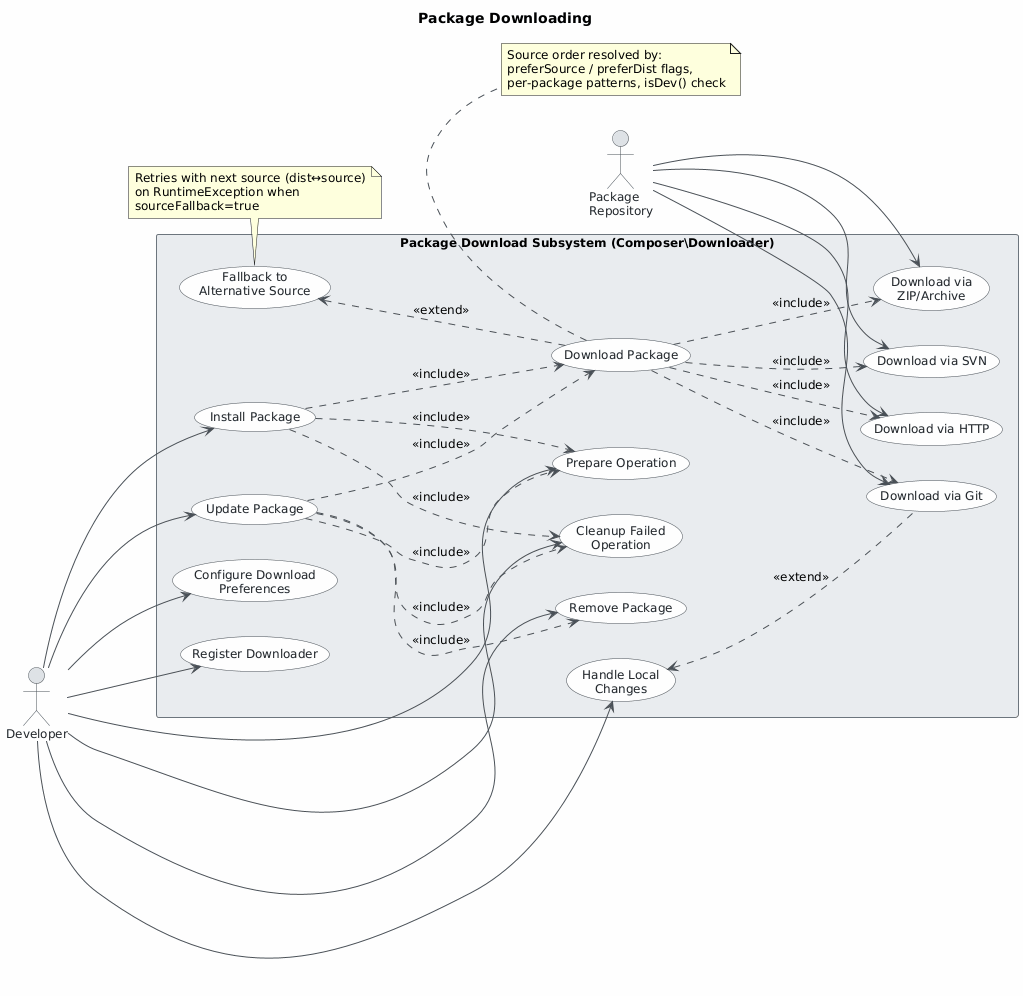

The diagram above was rendered by PlantUML. Its source (embedded in the PNG):
@startuml
skinparam classAttributeIconSize 0
skinparam shadowing false
skinparam defaultFontName "Segoe UI"
skinparam defaultFontSize 12
skinparam backgroundColor #FEFEFE
skinparam class {
    BackgroundColor #F8F9FA
    BorderColor #495057
    ArrowColor #495057
    FontColor #212529
}
skinparam package {
    BackgroundColor #E9ECEF
    BorderColor #6C757D
}
skinparam actor {
    BackgroundColor #DEE2E6
    BorderColor #495057
    FontColor #212529
}
skinparam usecase {
    BackgroundColor #F8F9FA
    BorderColor #495057
    FontColor #212529
}
skinparam ArrowColor #495057

title Package Downloading

left to right direction

actor "Developer" as Developer
actor "Package\nRepository" as PackageRepository

rectangle "Package Download Subsystem (Composer\\Downloader)" {

    usecase "Install Package" as UC1
    usecase "Update Package" as UC2
    usecase "Remove Package" as UC3
    usecase "Download Package" as UC4
    usecase "Configure Download\nPreferences" as UC5
    usecase "Register Downloader" as UC6
    usecase "Prepare Operation" as UC7
    usecase "Cleanup Failed\nOperation" as UC8
    usecase "Download via Git" as UC9
    usecase "Download via\nZIP/Archive" as UC10
    usecase "Download via HTTP" as UC11
    usecase "Download via SVN" as UC12
    usecase "Handle Local\nChanges" as UC13
    usecase "Fallback to\nAlternative Source" as UC14

}

' Developer interactions
Developer --> UC1
Developer --> UC2
Developer --> UC3
Developer --> UC5
Developer --> UC6
Developer --> UC7
Developer --> UC8
Developer --> UC13

' PackageRepository interactions
PackageRepository --> UC9
PackageRepository --> UC10
PackageRepository --> UC11
PackageRepository --> UC12

' Include relationships
UC1 ..> UC4 : <<include>>
UC1 ..> UC7 : <<include>>
UC1 ..> UC8 : <<include>>

UC2 ..> UC4 : <<include>>
UC2 ..> UC3 : <<include>>
UC2 ..> UC7 : <<include>>
UC2 ..> UC8 : <<include>>

UC4 ..> UC9  : <<include>>
UC4 ..> UC10 : <<include>>
UC4 ..> UC11 : <<include>>
UC4 ..> UC12 : <<include>>

' Extend relationships
UC14 <.. UC4 : <<extend>>
UC13 <.. UC9 : <<extend>>

note bottom of UC4
  Source order resolved by:
  preferSource / preferDist flags,
  per-package patterns, isDev() check
end note

note bottom of UC14
  Retries with next source (dist↔source)
  on RuntimeException when
  sourceFallback=true
end note
@enduml